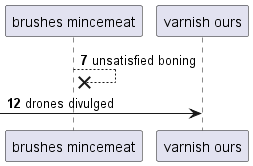

The diagram above was rendered by PlantUML. Its source (embedded in the PNG):
@startuml
participant "brushes mincemeat" as 0
participant "varnish ours" as 1
autonumber 7 5
0 -->x 0: unsatisfied boning
 [-> 1: drones divulged
@enduml